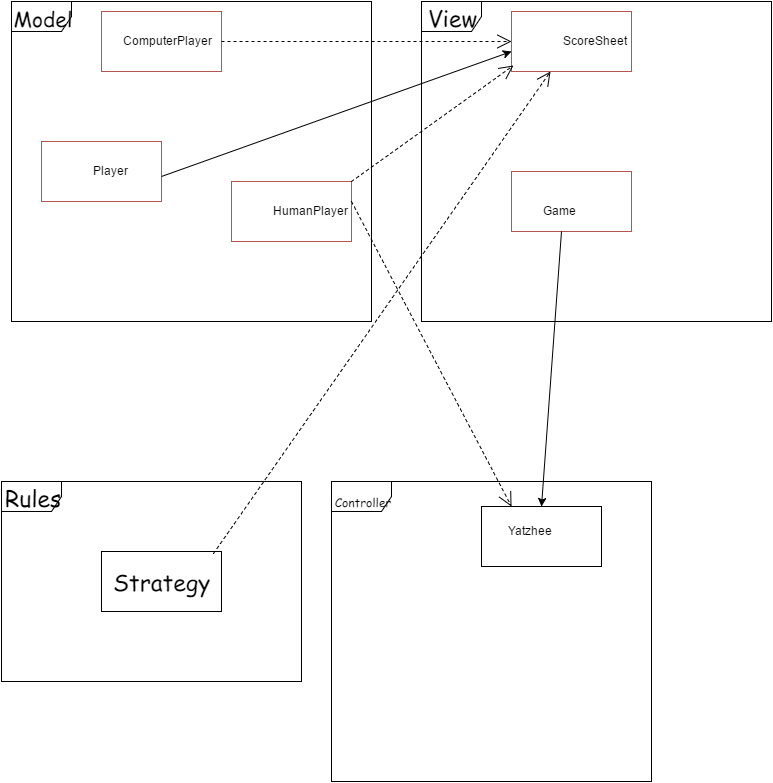

The diagram above was exported from draw.io. Its source (the exported page's mxGraphModel, read from the mxfile embedded in the PNG):
<mxGraphModel dx="988" dy="487" grid="1" gridSize="10" guides="1" tooltips="1" connect="1" arrows="1" fold="1" page="1" pageScale="1" pageWidth="826" pageHeight="1169" background="#ffffff" math="0" shadow="0">
  <root>
    <mxCell id="0" />
    <mxCell id="1" parent="0" />
    <mxCell id="2" value="" style="whiteSpace=wrap;html=1;strokeColor=#B85450;strokeWidth=1;fillColor=#ffffff;gradientColor=#ffffff;fontFamily=Comic Sans MS;fontSize=23;" vertex="1" parent="1">
      <mxGeometry x="270" y="260" width="120" height="60" as="geometry" />
    </mxCell>
    <mxCell id="3" value="" style="whiteSpace=wrap;html=1;strokeColor=#B85450;strokeWidth=1;fillColor=#ffffff;gradientColor=#ffffff;fontFamily=Comic Sans MS;fontSize=23;" vertex="1" parent="1">
      <mxGeometry x="550" y="250" width="120" height="60" as="geometry" />
    </mxCell>
    <mxCell id="4" value="" style="whiteSpace=wrap;html=1;strokeColor=#B85450;strokeWidth=1;fillColor=#ffffff;gradientColor=#ffffff;fontFamily=Comic Sans MS;fontSize=23;" vertex="1" parent="1">
      <mxGeometry x="550" y="90" width="120" height="60" as="geometry" />
    </mxCell>
    <mxCell id="5" value="" style="whiteSpace=wrap;html=1;strokeColor=#B85450;strokeWidth=1;fillColor=#ffffff;gradientColor=#ffffff;fontFamily=Comic Sans MS;fontSize=23;" vertex="1" parent="1">
      <mxGeometry x="80" y="220" width="120" height="60" as="geometry" />
    </mxCell>
    <mxCell id="6" value="" style="whiteSpace=wrap;html=1;strokeColor=#B85450;strokeWidth=1;fillColor=#ffffff;gradientColor=#ffffff;fontFamily=Comic Sans MS;fontSize=23;" vertex="1" parent="1">
      <mxGeometry x="140" y="90" width="120" height="60" as="geometry" />
    </mxCell>
    <mxCell id="7" value="&lt;font style=&quot;font-size: 21px&quot;&gt;Model&lt;/font&gt;" style="shape=umlFrame;whiteSpace=wrap;html=1;strokeColor=#000000;strokeWidth=1;fillColor=#ffffff;gradientColor=#ffffff;fontFamily=Comic Sans MS;fontSize=23;" vertex="1" parent="1">
      <mxGeometry x="50" y="80" width="360" height="320" as="geometry" />
    </mxCell>
    <mxCell id="9" value="View" style="shape=umlFrame;whiteSpace=wrap;html=1;strokeColor=#000000;strokeWidth=1;fillColor=#ffffff;gradientColor=#ffffff;fontFamily=Comic Sans MS;fontSize=23;" vertex="1" parent="1">
      <mxGeometry x="460" y="80" width="350" height="320" as="geometry" />
    </mxCell>
    <mxCell id="11" value="&lt;font style=&quot;font-size: 12px&quot;&gt;Controller&lt;/font&gt;" style="shape=umlFrame;whiteSpace=wrap;html=1;strokeColor=#000000;strokeWidth=1;fillColor=#ffffff;gradientColor=#ffffff;fontFamily=Comic Sans MS;fontSize=23;" vertex="1" parent="1">
      <mxGeometry x="370" y="560" width="320" height="300" as="geometry" />
    </mxCell>
    <mxCell id="14" value="" style="whiteSpace=wrap;html=1;strokeColor=#000000;strokeWidth=1;fillColor=#ffffff;gradientColor=#ffffff;fontFamily=Comic Sans MS;fontSize=23;" vertex="1" parent="1">
      <mxGeometry x="520" y="585" width="120" height="60" as="geometry" />
    </mxCell>
    <mxCell id="15" value="ComputerPlayer" style="text;html=1;resizable=0;autosize=1;align=left;verticalAlign=top;spacingTop=-4;points=[];" vertex="1" parent="1">
      <mxGeometry x="160" y="110" width="100" height="20" as="geometry" />
    </mxCell>
    <mxCell id="16" value="Player" style="text;html=1;resizable=0;autosize=1;align=left;verticalAlign=top;spacingTop=-4;points=[];" vertex="1" parent="1">
      <mxGeometry x="130" y="240" width="50" height="20" as="geometry" />
    </mxCell>
    <mxCell id="17" value="HumanPlayer" style="text;html=1;resizable=0;autosize=1;align=left;verticalAlign=top;spacingTop=-4;points=[];" vertex="1" parent="1">
      <mxGeometry x="310" y="280" width="90" height="20" as="geometry" />
    </mxCell>
    <mxCell id="18" value="ScoreSheet" style="text;html=1;resizable=0;autosize=1;align=left;verticalAlign=top;spacingTop=-4;points=[];" vertex="1" parent="1">
      <mxGeometry x="600" y="110" width="80" height="20" as="geometry" />
    </mxCell>
    <mxCell id="19" value="Yatzhee" style="text;html=1;resizable=0;autosize=1;align=left;verticalAlign=top;spacingTop=-4;points=[];" vertex="1" parent="1">
      <mxGeometry x="545" y="600" width="60" height="20" as="geometry" />
    </mxCell>
    <mxCell id="20" value="Game" style="text;html=1;resizable=0;autosize=1;align=left;verticalAlign=top;spacingTop=-4;points=[];" vertex="1" parent="1">
      <mxGeometry x="580" y="280" width="50" height="20" as="geometry" />
    </mxCell>
    <mxCell id="21" value="Rules" style="shape=umlFrame;whiteSpace=wrap;html=1;strokeColor=#000000;strokeWidth=1;fillColor=#ffffff;gradientColor=#ffffff;fontFamily=Comic Sans MS;fontSize=23;" vertex="1" parent="1">
      <mxGeometry x="40" y="560" width="300" height="200" as="geometry" />
    </mxCell>
    <mxCell id="22" value="Strategy" style="whiteSpace=wrap;html=1;strokeColor=#000000;strokeWidth=1;fillColor=#ffffff;gradientColor=#ffffff;fontFamily=Comic Sans MS;fontSize=23;" vertex="1" parent="1">
      <mxGeometry x="140" y="630" width="120" height="60" as="geometry" />
    </mxCell>
    <mxCell id="25" value="" style="endArrow=open;endSize=12;dashed=1;html=1;strokeWidth=1;fontFamily=Comic Sans MS;fontSize=23;" edge="1" parent="1">
      <mxGeometry width="160" relative="1" as="geometry">
        <mxPoint x="260" y="120" as="sourcePoint" />
        <mxPoint x="550" y="120" as="targetPoint" />
      </mxGeometry>
    </mxCell>
    <mxCell id="27" value="" style="endArrow=open;endSize=12;dashed=1;html=1;strokeWidth=1;fontFamily=Comic Sans MS;fontSize=23;entryX=0.015;entryY=0.9;entryPerimeter=0;" edge="1" parent="1" target="4">
      <mxGeometry width="160" relative="1" as="geometry">
        <mxPoint x="390" y="260" as="sourcePoint" />
        <mxPoint x="440" y="190" as="targetPoint" />
      </mxGeometry>
    </mxCell>
    <mxCell id="28" value="" style="endArrow=open;endSize=12;dashed=1;html=1;strokeWidth=1;fontFamily=Comic Sans MS;fontSize=23;entryX=0.25;entryY=0;" edge="1" parent="1" target="14">
      <mxGeometry width="160" relative="1" as="geometry">
        <mxPoint x="390" y="280" as="sourcePoint" />
        <mxPoint x="550" y="280" as="targetPoint" />
      </mxGeometry>
    </mxCell>
    <mxCell id="29" value="" style="endArrow=classic;html=1;strokeWidth=1;fontFamily=Comic Sans MS;fontSize=23;" edge="1" parent="1">
      <mxGeometry width="50" height="50" relative="1" as="geometry">
        <mxPoint x="200" y="255" as="sourcePoint" />
        <mxPoint x="550" y="130" as="targetPoint" />
      </mxGeometry>
    </mxCell>
    <mxCell id="30" value="" style="endArrow=open;endSize=12;dashed=1;html=1;strokeWidth=1;fontFamily=Comic Sans MS;fontSize=23;exitX=0.937;exitY=0.027;exitPerimeter=0;" edge="1" parent="1" source="22" target="4">
      <mxGeometry width="160" relative="1" as="geometry">
        <mxPoint x="270" y="490" as="sourcePoint" />
        <mxPoint x="430" y="490" as="targetPoint" />
      </mxGeometry>
    </mxCell>
    <mxCell id="32" value="" style="endArrow=classic;html=1;strokeWidth=1;fontFamily=Comic Sans MS;fontSize=23;entryX=0.5;entryY=0;" edge="1" parent="1" target="14">
      <mxGeometry width="50" height="50" relative="1" as="geometry">
        <mxPoint x="600" y="310" as="sourcePoint" />
        <mxPoint x="620" y="360" as="targetPoint" />
      </mxGeometry>
    </mxCell>
  </root>
</mxGraphModel>